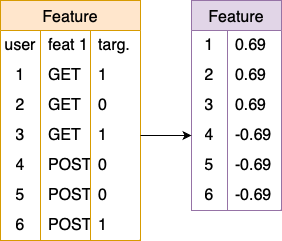

The diagram above was exported from draw.io. Its source (the exported page's mxGraphModel, read from the mxfile embedded in the PNG):
<mxGraphModel dx="1026" dy="692" grid="1" gridSize="10" guides="1" tooltips="1" connect="1" arrows="1" fold="1" page="1" pageScale="1" pageWidth="827" pageHeight="1169" math="0" shadow="0">
  <root>
    <mxCell id="0" />
    <mxCell id="1" parent="0" />
    <mxCell id="y-2ywJ-4SNQpjJ_aomBK-15" value="Feature" style="shape=table;startSize=30;container=1;collapsible=0;childLayout=tableLayout;fixedRows=1;rowLines=0;fontStyle=0;strokeColor=#d79b00;fontSize=16;fillColor=#ffe6cc;" parent="1" vertex="1">
      <mxGeometry x="149" y="400" width="140" height="240" as="geometry" />
    </mxCell>
    <mxCell id="65OsW1NwHO8S3HPRkZyX-11" style="shape=tableRow;horizontal=0;startSize=0;swimlaneHead=0;swimlaneBody=0;top=0;left=0;bottom=0;right=0;collapsible=0;dropTarget=0;fillColor=none;points=[[0,0.5],[1,0.5]];portConstraint=eastwest;strokeColor=inherit;fontSize=16;" vertex="1" parent="y-2ywJ-4SNQpjJ_aomBK-15">
      <mxGeometry y="30" width="140" height="30" as="geometry" />
    </mxCell>
    <mxCell id="65OsW1NwHO8S3HPRkZyX-12" value="user" style="shape=partialRectangle;html=1;whiteSpace=wrap;connectable=0;fillColor=none;top=0;left=0;bottom=0;right=0;overflow=hidden;pointerEvents=1;strokeColor=inherit;fontSize=16;" vertex="1" parent="65OsW1NwHO8S3HPRkZyX-11">
      <mxGeometry width="40" height="30" as="geometry">
        <mxRectangle width="40" height="30" as="alternateBounds" />
      </mxGeometry>
    </mxCell>
    <mxCell id="65OsW1NwHO8S3HPRkZyX-13" value="feat 1" style="shape=partialRectangle;html=1;whiteSpace=wrap;connectable=0;fillColor=none;top=0;left=0;bottom=0;right=0;align=left;spacingLeft=6;overflow=hidden;strokeColor=inherit;fontSize=16;" vertex="1" parent="65OsW1NwHO8S3HPRkZyX-11">
      <mxGeometry x="40" width="50" height="30" as="geometry">
        <mxRectangle width="50" height="30" as="alternateBounds" />
      </mxGeometry>
    </mxCell>
    <mxCell id="65OsW1NwHO8S3HPRkZyX-14" value="targ." style="shape=partialRectangle;html=1;whiteSpace=wrap;connectable=0;fillColor=none;top=0;left=0;bottom=0;right=0;align=left;spacingLeft=6;overflow=hidden;strokeColor=inherit;fontSize=16;" vertex="1" parent="65OsW1NwHO8S3HPRkZyX-11">
      <mxGeometry x="90" width="50" height="30" as="geometry">
        <mxRectangle width="50" height="30" as="alternateBounds" />
      </mxGeometry>
    </mxCell>
    <mxCell id="y-2ywJ-4SNQpjJ_aomBK-16" value="" style="shape=tableRow;horizontal=0;startSize=0;swimlaneHead=0;swimlaneBody=0;top=0;left=0;bottom=0;right=0;collapsible=0;dropTarget=0;fillColor=none;points=[[0,0.5],[1,0.5]];portConstraint=eastwest;strokeColor=inherit;fontSize=16;" parent="y-2ywJ-4SNQpjJ_aomBK-15" vertex="1">
      <mxGeometry y="60" width="140" height="30" as="geometry" />
    </mxCell>
    <mxCell id="y-2ywJ-4SNQpjJ_aomBK-17" value="1" style="shape=partialRectangle;html=1;whiteSpace=wrap;connectable=0;fillColor=none;top=0;left=0;bottom=0;right=0;overflow=hidden;pointerEvents=1;strokeColor=inherit;fontSize=16;" parent="y-2ywJ-4SNQpjJ_aomBK-16" vertex="1">
      <mxGeometry width="40" height="30" as="geometry">
        <mxRectangle width="40" height="30" as="alternateBounds" />
      </mxGeometry>
    </mxCell>
    <mxCell id="y-2ywJ-4SNQpjJ_aomBK-18" value="GET" style="shape=partialRectangle;html=1;whiteSpace=wrap;connectable=0;fillColor=none;top=0;left=0;bottom=0;right=0;align=left;spacingLeft=6;overflow=hidden;strokeColor=inherit;fontSize=16;" parent="y-2ywJ-4SNQpjJ_aomBK-16" vertex="1">
      <mxGeometry x="40" width="50" height="30" as="geometry">
        <mxRectangle width="50" height="30" as="alternateBounds" />
      </mxGeometry>
    </mxCell>
    <mxCell id="65OsW1NwHO8S3HPRkZyX-4" value="1" style="shape=partialRectangle;html=1;whiteSpace=wrap;connectable=0;fillColor=none;top=0;left=0;bottom=0;right=0;align=left;spacingLeft=6;overflow=hidden;strokeColor=inherit;fontSize=16;" vertex="1" parent="y-2ywJ-4SNQpjJ_aomBK-16">
      <mxGeometry x="90" width="50" height="30" as="geometry">
        <mxRectangle width="50" height="30" as="alternateBounds" />
      </mxGeometry>
    </mxCell>
    <mxCell id="y-2ywJ-4SNQpjJ_aomBK-19" value="" style="shape=tableRow;horizontal=0;startSize=0;swimlaneHead=0;swimlaneBody=0;top=0;left=0;bottom=0;right=0;collapsible=0;dropTarget=0;fillColor=none;points=[[0,0.5],[1,0.5]];portConstraint=eastwest;strokeColor=inherit;fontSize=16;" parent="y-2ywJ-4SNQpjJ_aomBK-15" vertex="1">
      <mxGeometry y="90" width="140" height="30" as="geometry" />
    </mxCell>
    <mxCell id="y-2ywJ-4SNQpjJ_aomBK-20" value="2" style="shape=partialRectangle;html=1;whiteSpace=wrap;connectable=0;fillColor=none;top=0;left=0;bottom=0;right=0;overflow=hidden;strokeColor=inherit;fontSize=16;" parent="y-2ywJ-4SNQpjJ_aomBK-19" vertex="1">
      <mxGeometry width="40" height="30" as="geometry">
        <mxRectangle width="40" height="30" as="alternateBounds" />
      </mxGeometry>
    </mxCell>
    <mxCell id="y-2ywJ-4SNQpjJ_aomBK-21" value="GET" style="shape=partialRectangle;html=1;whiteSpace=wrap;connectable=0;fillColor=none;top=0;left=0;bottom=0;right=0;align=left;spacingLeft=6;overflow=hidden;strokeColor=inherit;fontSize=16;" parent="y-2ywJ-4SNQpjJ_aomBK-19" vertex="1">
      <mxGeometry x="40" width="50" height="30" as="geometry">
        <mxRectangle width="50" height="30" as="alternateBounds" />
      </mxGeometry>
    </mxCell>
    <mxCell id="65OsW1NwHO8S3HPRkZyX-5" value="0" style="shape=partialRectangle;html=1;whiteSpace=wrap;connectable=0;fillColor=none;top=0;left=0;bottom=0;right=0;align=left;spacingLeft=6;overflow=hidden;strokeColor=inherit;fontSize=16;" vertex="1" parent="y-2ywJ-4SNQpjJ_aomBK-19">
      <mxGeometry x="90" width="50" height="30" as="geometry">
        <mxRectangle width="50" height="30" as="alternateBounds" />
      </mxGeometry>
    </mxCell>
    <mxCell id="y-2ywJ-4SNQpjJ_aomBK-22" value="" style="shape=tableRow;horizontal=0;startSize=0;swimlaneHead=0;swimlaneBody=0;top=0;left=0;bottom=0;right=0;collapsible=0;dropTarget=0;fillColor=none;points=[[0,0.5],[1,0.5]];portConstraint=eastwest;strokeColor=inherit;fontSize=16;" parent="y-2ywJ-4SNQpjJ_aomBK-15" vertex="1">
      <mxGeometry y="120" width="140" height="30" as="geometry" />
    </mxCell>
    <mxCell id="y-2ywJ-4SNQpjJ_aomBK-23" value="3" style="shape=partialRectangle;html=1;whiteSpace=wrap;connectable=0;fillColor=none;top=0;left=0;bottom=0;right=0;overflow=hidden;strokeColor=inherit;fontSize=16;" parent="y-2ywJ-4SNQpjJ_aomBK-22" vertex="1">
      <mxGeometry width="40" height="30" as="geometry">
        <mxRectangle width="40" height="30" as="alternateBounds" />
      </mxGeometry>
    </mxCell>
    <mxCell id="y-2ywJ-4SNQpjJ_aomBK-24" value="GET" style="shape=partialRectangle;html=1;whiteSpace=wrap;connectable=0;fillColor=none;top=0;left=0;bottom=0;right=0;align=left;spacingLeft=6;overflow=hidden;strokeColor=inherit;fontSize=16;" parent="y-2ywJ-4SNQpjJ_aomBK-22" vertex="1">
      <mxGeometry x="40" width="50" height="30" as="geometry">
        <mxRectangle width="50" height="30" as="alternateBounds" />
      </mxGeometry>
    </mxCell>
    <mxCell id="65OsW1NwHO8S3HPRkZyX-6" value="1" style="shape=partialRectangle;html=1;whiteSpace=wrap;connectable=0;fillColor=none;top=0;left=0;bottom=0;right=0;align=left;spacingLeft=6;overflow=hidden;strokeColor=inherit;fontSize=16;" vertex="1" parent="y-2ywJ-4SNQpjJ_aomBK-22">
      <mxGeometry x="90" width="50" height="30" as="geometry">
        <mxRectangle width="50" height="30" as="alternateBounds" />
      </mxGeometry>
    </mxCell>
    <mxCell id="65OsW1NwHO8S3HPRkZyX-34" style="shape=tableRow;horizontal=0;startSize=0;swimlaneHead=0;swimlaneBody=0;top=0;left=0;bottom=0;right=0;collapsible=0;dropTarget=0;fillColor=none;points=[[0,0.5],[1,0.5]];portConstraint=eastwest;strokeColor=inherit;fontSize=16;" vertex="1" parent="y-2ywJ-4SNQpjJ_aomBK-15">
      <mxGeometry y="150" width="140" height="30" as="geometry" />
    </mxCell>
    <mxCell id="65OsW1NwHO8S3HPRkZyX-35" value="4" style="shape=partialRectangle;html=1;whiteSpace=wrap;connectable=0;fillColor=none;top=0;left=0;bottom=0;right=0;overflow=hidden;strokeColor=inherit;fontSize=16;" vertex="1" parent="65OsW1NwHO8S3HPRkZyX-34">
      <mxGeometry width="40" height="30" as="geometry">
        <mxRectangle width="40" height="30" as="alternateBounds" />
      </mxGeometry>
    </mxCell>
    <mxCell id="65OsW1NwHO8S3HPRkZyX-36" value="POST" style="shape=partialRectangle;html=1;whiteSpace=wrap;connectable=0;fillColor=none;top=0;left=0;bottom=0;right=0;align=left;spacingLeft=6;overflow=hidden;strokeColor=inherit;fontSize=16;" vertex="1" parent="65OsW1NwHO8S3HPRkZyX-34">
      <mxGeometry x="40" width="50" height="30" as="geometry">
        <mxRectangle width="50" height="30" as="alternateBounds" />
      </mxGeometry>
    </mxCell>
    <mxCell id="65OsW1NwHO8S3HPRkZyX-37" value="0" style="shape=partialRectangle;html=1;whiteSpace=wrap;connectable=0;fillColor=none;top=0;left=0;bottom=0;right=0;align=left;spacingLeft=6;overflow=hidden;strokeColor=inherit;fontSize=16;" vertex="1" parent="65OsW1NwHO8S3HPRkZyX-34">
      <mxGeometry x="90" width="50" height="30" as="geometry">
        <mxRectangle width="50" height="30" as="alternateBounds" />
      </mxGeometry>
    </mxCell>
    <mxCell id="65OsW1NwHO8S3HPRkZyX-30" style="shape=tableRow;horizontal=0;startSize=0;swimlaneHead=0;swimlaneBody=0;top=0;left=0;bottom=0;right=0;collapsible=0;dropTarget=0;fillColor=none;points=[[0,0.5],[1,0.5]];portConstraint=eastwest;strokeColor=inherit;fontSize=16;" vertex="1" parent="y-2ywJ-4SNQpjJ_aomBK-15">
      <mxGeometry y="180" width="140" height="30" as="geometry" />
    </mxCell>
    <mxCell id="65OsW1NwHO8S3HPRkZyX-31" value="5" style="shape=partialRectangle;html=1;whiteSpace=wrap;connectable=0;fillColor=none;top=0;left=0;bottom=0;right=0;overflow=hidden;strokeColor=inherit;fontSize=16;" vertex="1" parent="65OsW1NwHO8S3HPRkZyX-30">
      <mxGeometry width="40" height="30" as="geometry">
        <mxRectangle width="40" height="30" as="alternateBounds" />
      </mxGeometry>
    </mxCell>
    <mxCell id="65OsW1NwHO8S3HPRkZyX-32" value="POST" style="shape=partialRectangle;html=1;whiteSpace=wrap;connectable=0;fillColor=none;top=0;left=0;bottom=0;right=0;align=left;spacingLeft=6;overflow=hidden;strokeColor=inherit;fontSize=16;" vertex="1" parent="65OsW1NwHO8S3HPRkZyX-30">
      <mxGeometry x="40" width="50" height="30" as="geometry">
        <mxRectangle width="50" height="30" as="alternateBounds" />
      </mxGeometry>
    </mxCell>
    <mxCell id="65OsW1NwHO8S3HPRkZyX-33" value="0" style="shape=partialRectangle;html=1;whiteSpace=wrap;connectable=0;fillColor=none;top=0;left=0;bottom=0;right=0;align=left;spacingLeft=6;overflow=hidden;strokeColor=inherit;fontSize=16;" vertex="1" parent="65OsW1NwHO8S3HPRkZyX-30">
      <mxGeometry x="90" width="50" height="30" as="geometry">
        <mxRectangle width="50" height="30" as="alternateBounds" />
      </mxGeometry>
    </mxCell>
    <mxCell id="65OsW1NwHO8S3HPRkZyX-26" style="shape=tableRow;horizontal=0;startSize=0;swimlaneHead=0;swimlaneBody=0;top=0;left=0;bottom=0;right=0;collapsible=0;dropTarget=0;fillColor=none;points=[[0,0.5],[1,0.5]];portConstraint=eastwest;strokeColor=inherit;fontSize=16;" vertex="1" parent="y-2ywJ-4SNQpjJ_aomBK-15">
      <mxGeometry y="210" width="140" height="30" as="geometry" />
    </mxCell>
    <mxCell id="65OsW1NwHO8S3HPRkZyX-27" value="6" style="shape=partialRectangle;html=1;whiteSpace=wrap;connectable=0;fillColor=none;top=0;left=0;bottom=0;right=0;overflow=hidden;strokeColor=inherit;fontSize=16;" vertex="1" parent="65OsW1NwHO8S3HPRkZyX-26">
      <mxGeometry width="40" height="30" as="geometry">
        <mxRectangle width="40" height="30" as="alternateBounds" />
      </mxGeometry>
    </mxCell>
    <mxCell id="65OsW1NwHO8S3HPRkZyX-28" value="POST" style="shape=partialRectangle;html=1;whiteSpace=wrap;connectable=0;fillColor=none;top=0;left=0;bottom=0;right=0;align=left;spacingLeft=6;overflow=hidden;strokeColor=inherit;fontSize=16;" vertex="1" parent="65OsW1NwHO8S3HPRkZyX-26">
      <mxGeometry x="40" width="50" height="30" as="geometry">
        <mxRectangle width="50" height="30" as="alternateBounds" />
      </mxGeometry>
    </mxCell>
    <mxCell id="65OsW1NwHO8S3HPRkZyX-29" value="1" style="shape=partialRectangle;html=1;whiteSpace=wrap;connectable=0;fillColor=none;top=0;left=0;bottom=0;right=0;align=left;spacingLeft=6;overflow=hidden;strokeColor=inherit;fontSize=16;" vertex="1" parent="65OsW1NwHO8S3HPRkZyX-26">
      <mxGeometry x="90" width="50" height="30" as="geometry">
        <mxRectangle width="50" height="30" as="alternateBounds" />
      </mxGeometry>
    </mxCell>
    <mxCell id="y-2ywJ-4SNQpjJ_aomBK-5" value="Feature" style="shape=table;startSize=30;container=1;collapsible=0;childLayout=tableLayout;fixedRows=1;rowLines=0;fontStyle=0;strokeColor=#9673a6;fontSize=16;flipH=1;fillColor=#e1d5e7;" parent="1" vertex="1">
      <mxGeometry x="340" y="400" width="90" height="210" as="geometry" />
    </mxCell>
    <mxCell id="y-2ywJ-4SNQpjJ_aomBK-6" value="" style="shape=tableRow;horizontal=0;startSize=0;swimlaneHead=0;swimlaneBody=0;top=0;left=0;bottom=0;right=0;collapsible=0;dropTarget=0;fillColor=none;points=[[0,0.5],[1,0.5]];portConstraint=eastwest;strokeColor=inherit;fontSize=16;" parent="y-2ywJ-4SNQpjJ_aomBK-5" vertex="1">
      <mxGeometry y="30" width="90" height="30" as="geometry" />
    </mxCell>
    <mxCell id="y-2ywJ-4SNQpjJ_aomBK-7" value="1" style="shape=partialRectangle;html=1;whiteSpace=wrap;connectable=0;fillColor=none;top=0;left=0;bottom=0;right=0;overflow=hidden;pointerEvents=1;strokeColor=inherit;fontSize=16;" parent="y-2ywJ-4SNQpjJ_aomBK-6" vertex="1">
      <mxGeometry width="36" height="30" as="geometry">
        <mxRectangle width="36" height="30" as="alternateBounds" />
      </mxGeometry>
    </mxCell>
    <mxCell id="y-2ywJ-4SNQpjJ_aomBK-8" value="0.69" style="shape=partialRectangle;html=1;whiteSpace=wrap;connectable=0;fillColor=none;top=0;left=0;bottom=0;right=0;align=left;spacingLeft=6;overflow=hidden;strokeColor=inherit;fontSize=16;" parent="y-2ywJ-4SNQpjJ_aomBK-6" vertex="1">
      <mxGeometry x="36" width="54" height="30" as="geometry">
        <mxRectangle width="54" height="30" as="alternateBounds" />
      </mxGeometry>
    </mxCell>
    <mxCell id="y-2ywJ-4SNQpjJ_aomBK-9" value="" style="shape=tableRow;horizontal=0;startSize=0;swimlaneHead=0;swimlaneBody=0;top=0;left=0;bottom=0;right=0;collapsible=0;dropTarget=0;fillColor=none;points=[[0,0.5],[1,0.5]];portConstraint=eastwest;strokeColor=inherit;fontSize=16;" parent="y-2ywJ-4SNQpjJ_aomBK-5" vertex="1">
      <mxGeometry y="60" width="90" height="30" as="geometry" />
    </mxCell>
    <mxCell id="y-2ywJ-4SNQpjJ_aomBK-10" value="2" style="shape=partialRectangle;html=1;whiteSpace=wrap;connectable=0;fillColor=none;top=0;left=0;bottom=0;right=0;overflow=hidden;strokeColor=inherit;fontSize=16;" parent="y-2ywJ-4SNQpjJ_aomBK-9" vertex="1">
      <mxGeometry width="36" height="30" as="geometry">
        <mxRectangle width="36" height="30" as="alternateBounds" />
      </mxGeometry>
    </mxCell>
    <mxCell id="y-2ywJ-4SNQpjJ_aomBK-11" value="0.69" style="shape=partialRectangle;html=1;whiteSpace=wrap;connectable=0;fillColor=none;top=0;left=0;bottom=0;right=0;align=left;spacingLeft=6;overflow=hidden;strokeColor=inherit;fontSize=16;" parent="y-2ywJ-4SNQpjJ_aomBK-9" vertex="1">
      <mxGeometry x="36" width="54" height="30" as="geometry">
        <mxRectangle width="54" height="30" as="alternateBounds" />
      </mxGeometry>
    </mxCell>
    <mxCell id="y-2ywJ-4SNQpjJ_aomBK-12" value="" style="shape=tableRow;horizontal=0;startSize=0;swimlaneHead=0;swimlaneBody=0;top=0;left=0;bottom=0;right=0;collapsible=0;dropTarget=0;fillColor=none;points=[[0,0.5],[1,0.5]];portConstraint=eastwest;strokeColor=inherit;fontSize=16;" parent="y-2ywJ-4SNQpjJ_aomBK-5" vertex="1">
      <mxGeometry y="90" width="90" height="30" as="geometry" />
    </mxCell>
    <mxCell id="y-2ywJ-4SNQpjJ_aomBK-13" value="3" style="shape=partialRectangle;html=1;whiteSpace=wrap;connectable=0;fillColor=none;top=0;left=0;bottom=0;right=0;overflow=hidden;strokeColor=inherit;fontSize=16;" parent="y-2ywJ-4SNQpjJ_aomBK-12" vertex="1">
      <mxGeometry width="36" height="30" as="geometry">
        <mxRectangle width="36" height="30" as="alternateBounds" />
      </mxGeometry>
    </mxCell>
    <mxCell id="y-2ywJ-4SNQpjJ_aomBK-14" value="0.69" style="shape=partialRectangle;html=1;whiteSpace=wrap;connectable=0;fillColor=none;top=0;left=0;bottom=0;right=0;align=left;spacingLeft=6;overflow=hidden;strokeColor=inherit;fontSize=16;" parent="y-2ywJ-4SNQpjJ_aomBK-12" vertex="1">
      <mxGeometry x="36" width="54" height="30" as="geometry">
        <mxRectangle width="54" height="30" as="alternateBounds" />
      </mxGeometry>
    </mxCell>
    <mxCell id="65OsW1NwHO8S3HPRkZyX-46" style="shape=tableRow;horizontal=0;startSize=0;swimlaneHead=0;swimlaneBody=0;top=0;left=0;bottom=0;right=0;collapsible=0;dropTarget=0;fillColor=none;points=[[0,0.5],[1,0.5]];portConstraint=eastwest;strokeColor=inherit;fontSize=16;" vertex="1" parent="y-2ywJ-4SNQpjJ_aomBK-5">
      <mxGeometry y="120" width="90" height="30" as="geometry" />
    </mxCell>
    <mxCell id="65OsW1NwHO8S3HPRkZyX-47" value="4" style="shape=partialRectangle;html=1;whiteSpace=wrap;connectable=0;fillColor=none;top=0;left=0;bottom=0;right=0;overflow=hidden;strokeColor=inherit;fontSize=16;" vertex="1" parent="65OsW1NwHO8S3HPRkZyX-46">
      <mxGeometry width="36" height="30" as="geometry">
        <mxRectangle width="36" height="30" as="alternateBounds" />
      </mxGeometry>
    </mxCell>
    <mxCell id="65OsW1NwHO8S3HPRkZyX-48" value="-0.69" style="shape=partialRectangle;html=1;whiteSpace=wrap;connectable=0;fillColor=none;top=0;left=0;bottom=0;right=0;align=left;spacingLeft=6;overflow=hidden;strokeColor=inherit;fontSize=16;" vertex="1" parent="65OsW1NwHO8S3HPRkZyX-46">
      <mxGeometry x="36" width="54" height="30" as="geometry">
        <mxRectangle width="54" height="30" as="alternateBounds" />
      </mxGeometry>
    </mxCell>
    <mxCell id="65OsW1NwHO8S3HPRkZyX-42" style="shape=tableRow;horizontal=0;startSize=0;swimlaneHead=0;swimlaneBody=0;top=0;left=0;bottom=0;right=0;collapsible=0;dropTarget=0;fillColor=none;points=[[0,0.5],[1,0.5]];portConstraint=eastwest;strokeColor=inherit;fontSize=16;" vertex="1" parent="y-2ywJ-4SNQpjJ_aomBK-5">
      <mxGeometry y="150" width="90" height="30" as="geometry" />
    </mxCell>
    <mxCell id="65OsW1NwHO8S3HPRkZyX-43" value="5" style="shape=partialRectangle;html=1;whiteSpace=wrap;connectable=0;fillColor=none;top=0;left=0;bottom=0;right=0;overflow=hidden;strokeColor=inherit;fontSize=16;" vertex="1" parent="65OsW1NwHO8S3HPRkZyX-42">
      <mxGeometry width="36" height="30" as="geometry">
        <mxRectangle width="36" height="30" as="alternateBounds" />
      </mxGeometry>
    </mxCell>
    <mxCell id="65OsW1NwHO8S3HPRkZyX-44" value="-0.69" style="shape=partialRectangle;html=1;whiteSpace=wrap;connectable=0;fillColor=none;top=0;left=0;bottom=0;right=0;align=left;spacingLeft=6;overflow=hidden;strokeColor=inherit;fontSize=16;" vertex="1" parent="65OsW1NwHO8S3HPRkZyX-42">
      <mxGeometry x="36" width="54" height="30" as="geometry">
        <mxRectangle width="54" height="30" as="alternateBounds" />
      </mxGeometry>
    </mxCell>
    <mxCell id="65OsW1NwHO8S3HPRkZyX-38" style="shape=tableRow;horizontal=0;startSize=0;swimlaneHead=0;swimlaneBody=0;top=0;left=0;bottom=0;right=0;collapsible=0;dropTarget=0;fillColor=none;points=[[0,0.5],[1,0.5]];portConstraint=eastwest;strokeColor=inherit;fontSize=16;" vertex="1" parent="y-2ywJ-4SNQpjJ_aomBK-5">
      <mxGeometry y="180" width="90" height="30" as="geometry" />
    </mxCell>
    <mxCell id="65OsW1NwHO8S3HPRkZyX-39" value="6" style="shape=partialRectangle;html=1;whiteSpace=wrap;connectable=0;fillColor=none;top=0;left=0;bottom=0;right=0;overflow=hidden;strokeColor=inherit;fontSize=16;" vertex="1" parent="65OsW1NwHO8S3HPRkZyX-38">
      <mxGeometry width="36" height="30" as="geometry">
        <mxRectangle width="36" height="30" as="alternateBounds" />
      </mxGeometry>
    </mxCell>
    <mxCell id="65OsW1NwHO8S3HPRkZyX-40" value="-0.69" style="shape=partialRectangle;html=1;whiteSpace=wrap;connectable=0;fillColor=none;top=0;left=0;bottom=0;right=0;align=left;spacingLeft=6;overflow=hidden;strokeColor=inherit;fontSize=16;" vertex="1" parent="65OsW1NwHO8S3HPRkZyX-38">
      <mxGeometry x="36" width="54" height="30" as="geometry">
        <mxRectangle width="54" height="30" as="alternateBounds" />
      </mxGeometry>
    </mxCell>
    <mxCell id="65OsW1NwHO8S3HPRkZyX-50" style="edgeStyle=orthogonalEdgeStyle;rounded=0;orthogonalLoop=1;jettySize=auto;html=1;exitX=1;exitY=0.5;exitDx=0;exitDy=0;entryX=0;entryY=0.5;entryDx=0;entryDy=0;" edge="1" parent="1" source="y-2ywJ-4SNQpjJ_aomBK-22" target="65OsW1NwHO8S3HPRkZyX-46">
      <mxGeometry relative="1" as="geometry" />
    </mxCell>
  </root>
</mxGraphModel>